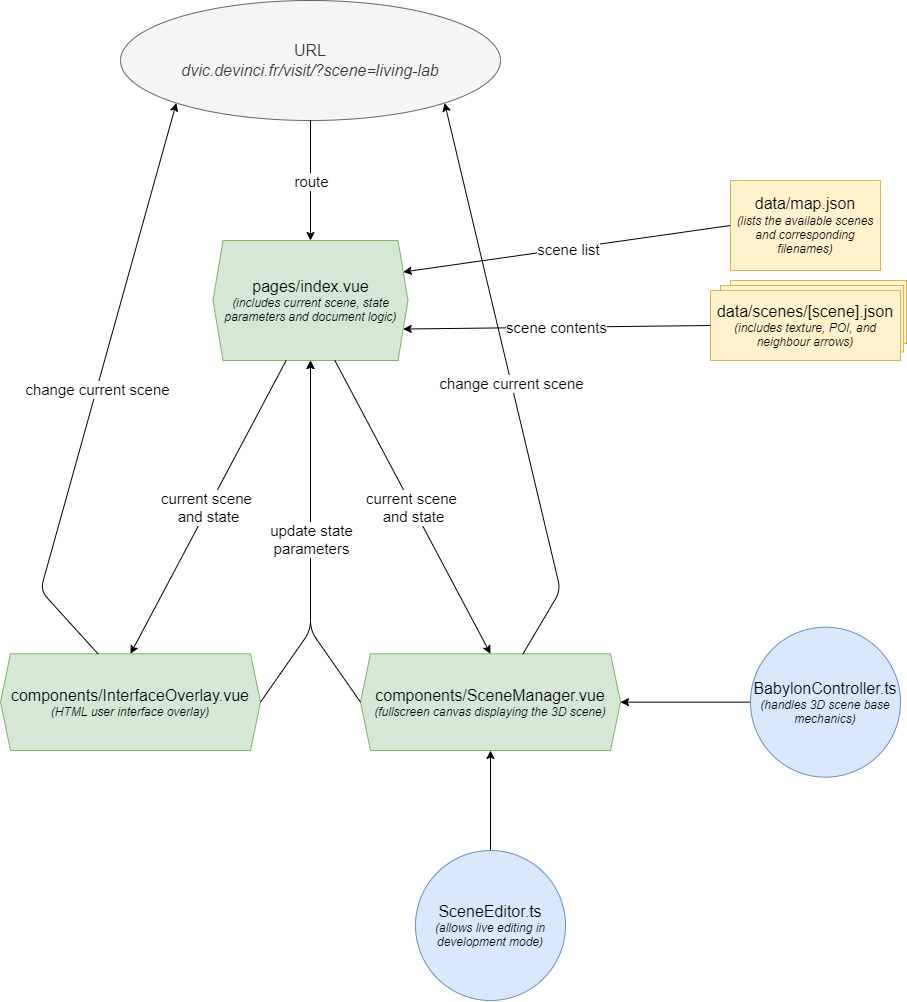

The diagram above was exported from draw.io. Its source (the exported page's mxGraphModel, read from the mxfile embedded in the PNG):
<mxGraphModel dx="2773" dy="1746" grid="1" gridSize="10" guides="1" tooltips="1" connect="1" arrows="1" fold="1" page="1" pageScale="1" pageWidth="1100" pageHeight="850" background="none" math="0" shadow="0">
  <root>
    <mxCell id="0" />
    <mxCell id="1" parent="0" />
    <mxCell id="ntMjqEo6sjFdVcLE3249-49" value="" style="rounded=0;whiteSpace=wrap;html=1;strokeColor=#d6b656;fillColor=#fff2cc;sketch=0;" parent="1" vertex="1">
      <mxGeometry x="130" y="-30" width="176" height="63" as="geometry" />
    </mxCell>
    <mxCell id="ntMjqEo6sjFdVcLE3249-48" value="" style="rounded=0;whiteSpace=wrap;html=1;strokeColor=#d6b656;fillColor=#fff2cc;sketch=0;" parent="1" vertex="1">
      <mxGeometry x="120" y="-25" width="183" height="66.5" as="geometry" />
    </mxCell>
    <mxCell id="ntMjqEo6sjFdVcLE3249-4" value="&lt;font style=&quot;font-size: 16px&quot;&gt;data/map.json&lt;/font&gt;&lt;br&gt;&lt;font size=&quot;1&quot;&gt;&lt;i style=&quot;font-size: 12px&quot;&gt;(lists the available scenes and corresponding filenames)&lt;/i&gt;&lt;/font&gt;" style="rounded=0;whiteSpace=wrap;html=1;strokeColor=#d6b656;fillColor=#fff2cc;" parent="1" vertex="1">
      <mxGeometry x="130" y="-130" width="150" height="90" as="geometry" />
    </mxCell>
    <mxCell id="ntMjqEo6sjFdVcLE3249-5" value="&lt;font style=&quot;font-size: 16px&quot;&gt;pages/index.vue&lt;/font&gt;&lt;br&gt;&lt;i&gt;&lt;font style=&quot;font-size: 12px&quot;&gt;(includes current scene, state parameters and document logic)&lt;/font&gt;&lt;/i&gt;" style="shape=hexagon;perimeter=hexagonPerimeter2;whiteSpace=wrap;html=1;fixedSize=1;rounded=0;strokeColor=#82b366;fillColor=#d5e8d4;size=10.000000000000455;" parent="1" vertex="1">
      <mxGeometry x="-387.5" y="-70" width="195" height="120" as="geometry" />
    </mxCell>
    <mxCell id="ntMjqEo6sjFdVcLE3249-6" value="&lt;font style=&quot;font-size: 16px&quot;&gt;components/InterfaceOverlay.vue&lt;/font&gt;&lt;br&gt;&lt;i&gt;&lt;font style=&quot;font-size: 12px&quot;&gt;(HTML user interface overlay)&lt;/font&gt;&lt;/i&gt;" style="shape=hexagon;perimeter=hexagonPerimeter2;whiteSpace=wrap;html=1;fixedSize=1;rounded=0;strokeColor=#82b366;fillColor=#d5e8d4;size=10.000000000000455;" parent="1" vertex="1">
      <mxGeometry x="-600" y="343.33" width="260" height="96.67" as="geometry" />
    </mxCell>
    <mxCell id="ntMjqEo6sjFdVcLE3249-7" value="&lt;font style=&quot;font-size: 16px&quot;&gt;components/SceneManager.vue&lt;/font&gt;&lt;br&gt;&lt;i&gt;&lt;font style=&quot;font-size: 12px&quot;&gt;(fullscreen canvas displaying the 3D scene)&lt;/font&gt;&lt;/i&gt;" style="shape=hexagon;perimeter=hexagonPerimeter2;whiteSpace=wrap;html=1;fixedSize=1;rounded=0;strokeColor=#82b366;fillColor=#d5e8d4;size=10.000000000000455;" parent="1" vertex="1">
      <mxGeometry x="-240" y="343.33" width="260" height="96.67" as="geometry" />
    </mxCell>
    <mxCell id="ntMjqEo6sjFdVcLE3249-10" value="&lt;span&gt;&lt;font style=&quot;font-size: 16px&quot;&gt;URL&lt;/font&gt;&lt;/span&gt;&lt;br&gt;&lt;i&gt;&lt;font style=&quot;font-size: 16px&quot;&gt;dvic.devinci.fr/visit/?scene=living-lab&lt;/font&gt;&lt;/i&gt;" style="ellipse;whiteSpace=wrap;html=1;rounded=0;strokeColor=#666666;fillColor=#f5f5f5;fontColor=#333333;" parent="1" vertex="1">
      <mxGeometry x="-480" y="-310" width="380" height="120" as="geometry" />
    </mxCell>
    <mxCell id="ntMjqEo6sjFdVcLE3249-15" value="" style="endArrow=classic;html=1;exitX=0.5;exitY=1;exitDx=0;exitDy=0;entryX=0.5;entryY=0;entryDx=0;entryDy=0;" parent="1" source="ntMjqEo6sjFdVcLE3249-10" target="ntMjqEo6sjFdVcLE3249-5" edge="1">
      <mxGeometry relative="1" as="geometry">
        <mxPoint x="-260" y="-150" as="sourcePoint" />
        <mxPoint x="-160" y="-150" as="targetPoint" />
      </mxGeometry>
    </mxCell>
    <mxCell id="ntMjqEo6sjFdVcLE3249-16" value="&lt;font style=&quot;font-size: 15px&quot;&gt;route&lt;/font&gt;" style="edgeLabel;resizable=0;html=1;align=center;verticalAlign=middle;" parent="ntMjqEo6sjFdVcLE3249-15" connectable="0" vertex="1">
      <mxGeometry relative="1" as="geometry" />
    </mxCell>
    <mxCell id="ntMjqEo6sjFdVcLE3249-21" value="&lt;font style=&quot;font-size: 16px&quot;&gt;data/scenes/[scene].json&lt;/font&gt;&lt;br&gt;&lt;i&gt;&lt;font style=&quot;font-size: 12px&quot;&gt;(includes texture, POI, and neighbour arrows)&lt;/font&gt;&lt;/i&gt;" style="rounded=0;whiteSpace=wrap;html=1;strokeColor=#d6b656;fillColor=#fff2cc;sketch=0;" parent="1" vertex="1">
      <mxGeometry x="110" y="-20" width="190" height="70" as="geometry" />
    </mxCell>
    <mxCell id="ntMjqEo6sjFdVcLE3249-23" value="" style="endArrow=classic;html=1;exitX=0;exitY=0.5;exitDx=0;exitDy=0;entryX=1;entryY=0.25;entryDx=0;entryDy=0;" parent="1" source="ntMjqEo6sjFdVcLE3249-4" target="ntMjqEo6sjFdVcLE3249-5" edge="1">
      <mxGeometry relative="1" as="geometry">
        <mxPoint x="-280" y="-200" as="sourcePoint" />
        <mxPoint x="-280" y="-50" as="targetPoint" />
      </mxGeometry>
    </mxCell>
    <mxCell id="ntMjqEo6sjFdVcLE3249-24" value="&lt;font style=&quot;font-size: 15px&quot;&gt;scene list&lt;/font&gt;" style="edgeLabel;resizable=0;html=1;align=center;verticalAlign=middle;" parent="ntMjqEo6sjFdVcLE3249-23" connectable="0" vertex="1">
      <mxGeometry relative="1" as="geometry" />
    </mxCell>
    <mxCell id="ntMjqEo6sjFdVcLE3249-25" value="" style="endArrow=classic;html=1;exitX=0;exitY=0.5;exitDx=0;exitDy=0;entryX=1;entryY=0.75;entryDx=0;entryDy=0;" parent="1" source="ntMjqEo6sjFdVcLE3249-21" target="ntMjqEo6sjFdVcLE3249-5" edge="1">
      <mxGeometry relative="1" as="geometry">
        <mxPoint x="-60" y="-50" as="sourcePoint" />
        <mxPoint x="-224.61538461538498" y="-28.46153846153834" as="targetPoint" />
      </mxGeometry>
    </mxCell>
    <mxCell id="ntMjqEo6sjFdVcLE3249-26" value="&lt;font style=&quot;font-size: 15px&quot;&gt;scene contents&lt;/font&gt;" style="edgeLabel;resizable=0;html=1;align=center;verticalAlign=middle;" parent="ntMjqEo6sjFdVcLE3249-25" connectable="0" vertex="1">
      <mxGeometry relative="1" as="geometry" />
    </mxCell>
    <mxCell id="ntMjqEo6sjFdVcLE3249-27" value="" style="endArrow=classic;html=1;exitX=0.625;exitY=1;exitDx=0;exitDy=0;entryX=0.5;entryY=0;entryDx=0;entryDy=0;" parent="1" source="ntMjqEo6sjFdVcLE3249-5" target="ntMjqEo6sjFdVcLE3249-7" edge="1">
      <mxGeometry relative="1" as="geometry">
        <mxPoint x="-132.69" y="106.54" as="sourcePoint" />
        <mxPoint x="-297.30538461538475" y="90.00153846153857" as="targetPoint" />
      </mxGeometry>
    </mxCell>
    <mxCell id="ntMjqEo6sjFdVcLE3249-28" value="&lt;font style=&quot;font-size: 15px&quot;&gt;current scene &lt;br&gt;and state&lt;/font&gt;" style="edgeLabel;resizable=0;html=1;align=center;verticalAlign=middle;" parent="ntMjqEo6sjFdVcLE3249-27" connectable="0" vertex="1">
      <mxGeometry relative="1" as="geometry" />
    </mxCell>
    <mxCell id="ntMjqEo6sjFdVcLE3249-29" value="" style="endArrow=classic;html=1;exitX=0.375;exitY=1;exitDx=0;exitDy=0;entryX=0.5;entryY=0;entryDx=0;entryDy=0;" parent="1" source="ntMjqEo6sjFdVcLE3249-5" target="ntMjqEo6sjFdVcLE3249-6" edge="1">
      <mxGeometry relative="1" as="geometry">
        <mxPoint x="-50" y="35" as="sourcePoint" />
        <mxPoint x="-214.61538461538476" y="18.461538461538566" as="targetPoint" />
      </mxGeometry>
    </mxCell>
    <mxCell id="ntMjqEo6sjFdVcLE3249-30" value="&lt;font style=&quot;font-size: 15px&quot;&gt;current scene &lt;br&gt;and state&lt;/font&gt;" style="edgeLabel;resizable=0;html=1;align=center;verticalAlign=middle;" parent="ntMjqEo6sjFdVcLE3249-29" connectable="0" vertex="1">
      <mxGeometry relative="1" as="geometry" />
    </mxCell>
    <mxCell id="ntMjqEo6sjFdVcLE3249-33" style="edgeStyle=orthogonalEdgeStyle;rounded=0;orthogonalLoop=1;jettySize=auto;html=1;entryX=1;entryY=0.5;entryDx=0;entryDy=0;" parent="1" source="ntMjqEo6sjFdVcLE3249-32" target="ntMjqEo6sjFdVcLE3249-7" edge="1">
      <mxGeometry relative="1" as="geometry" />
    </mxCell>
    <mxCell id="ntMjqEo6sjFdVcLE3249-32" value="&lt;font style=&quot;font-size: 16px&quot;&gt;BabylonController.ts&lt;/font&gt;&lt;br&gt;&lt;font size=&quot;1&quot;&gt;&lt;i style=&quot;font-size: 12px&quot;&gt;(handles 3D scene base mechanics)&lt;/i&gt;&lt;/font&gt;" style="ellipse;whiteSpace=wrap;html=1;aspect=fixed;rounded=0;strokeColor=#6c8ebf;fillColor=#dae8fc;" parent="1" vertex="1">
      <mxGeometry x="150" y="316.66" width="150" height="150" as="geometry" />
    </mxCell>
    <mxCell id="ntMjqEo6sjFdVcLE3249-34" value="" style="endArrow=classic;html=1;exitX=1;exitY=0.5;exitDx=0;exitDy=0;entryX=0.5;entryY=1;entryDx=0;entryDy=0;" parent="1" source="ntMjqEo6sjFdVcLE3249-6" target="ntMjqEo6sjFdVcLE3249-5" edge="1">
      <mxGeometry relative="1" as="geometry">
        <mxPoint x="-295" y="30" as="sourcePoint" />
        <mxPoint x="-290" y="60" as="targetPoint" />
        <Array as="points">
          <mxPoint x="-290" y="320" />
        </Array>
      </mxGeometry>
    </mxCell>
    <mxCell id="ntMjqEo6sjFdVcLE3249-37" value="" style="endArrow=classic;html=1;entryX=0;entryY=1;entryDx=0;entryDy=0;exitX=0.375;exitY=0;exitDx=0;exitDy=0;" parent="1" source="ntMjqEo6sjFdVcLE3249-6" target="ntMjqEo6sjFdVcLE3249-10" edge="1">
      <mxGeometry relative="1" as="geometry">
        <mxPoint x="-588" y="340" as="sourcePoint" />
        <mxPoint x="-425" y="-0.9800000000000537" as="targetPoint" />
        <Array as="points">
          <mxPoint x="-560" y="280" />
        </Array>
      </mxGeometry>
    </mxCell>
    <mxCell id="ntMjqEo6sjFdVcLE3249-38" value="&lt;font style=&quot;font-size: 15px&quot;&gt;change current scene&lt;/font&gt;" style="edgeLabel;resizable=0;html=1;align=center;verticalAlign=middle;" parent="ntMjqEo6sjFdVcLE3249-37" connectable="0" vertex="1">
      <mxGeometry relative="1" as="geometry" />
    </mxCell>
    <mxCell id="ntMjqEo6sjFdVcLE3249-39" value="" style="endArrow=classic;html=1;exitX=0.625;exitY=0;exitDx=0;exitDy=0;entryX=1;entryY=1;entryDx=0;entryDy=0;" parent="1" source="ntMjqEo6sjFdVcLE3249-7" target="ntMjqEo6sjFdVcLE3249-10" edge="1">
      <mxGeometry relative="1" as="geometry">
        <mxPoint x="-490" y="330" as="sourcePoint" />
        <mxPoint x="-375.45941546018366" y="-211.7157287525381" as="targetPoint" />
        <Array as="points">
          <mxPoint x="-40" y="280" />
        </Array>
      </mxGeometry>
    </mxCell>
    <mxCell id="ntMjqEo6sjFdVcLE3249-40" value="&lt;font style=&quot;font-size: 15px&quot;&gt;change current scene&lt;/font&gt;" style="edgeLabel;resizable=0;html=1;align=center;verticalAlign=middle;" parent="ntMjqEo6sjFdVcLE3249-39" connectable="0" vertex="1">
      <mxGeometry relative="1" as="geometry" />
    </mxCell>
    <mxCell id="ntMjqEo6sjFdVcLE3249-45" value="" style="endArrow=classic;html=1;exitX=0;exitY=0.5;exitDx=0;exitDy=0;" parent="1" source="ntMjqEo6sjFdVcLE3249-7" edge="1">
      <mxGeometry relative="1" as="geometry">
        <mxPoint x="-370" y="330" as="sourcePoint" />
        <mxPoint x="-290" y="50" as="targetPoint" />
        <Array as="points">
          <mxPoint x="-290" y="320" />
        </Array>
      </mxGeometry>
    </mxCell>
    <mxCell id="ntMjqEo6sjFdVcLE3249-46" value="&lt;font style=&quot;font-size: 15px&quot;&gt;update state&lt;br&gt;parameters&lt;/font&gt;" style="edgeLabel;resizable=0;html=1;align=center;verticalAlign=middle;" parent="ntMjqEo6sjFdVcLE3249-45" connectable="0" vertex="1">
      <mxGeometry relative="1" as="geometry" />
    </mxCell>
    <mxCell id="6tuDdVzR3tH322Ez4bu8-5" style="edgeStyle=orthogonalEdgeStyle;rounded=0;orthogonalLoop=1;jettySize=auto;html=1;entryX=0.5;entryY=1;entryDx=0;entryDy=0;" edge="1" parent="1" source="6tuDdVzR3tH322Ez4bu8-3" target="ntMjqEo6sjFdVcLE3249-7">
      <mxGeometry relative="1" as="geometry" />
    </mxCell>
    <mxCell id="6tuDdVzR3tH322Ez4bu8-3" value="&lt;font style=&quot;font-size: 16px&quot;&gt;SceneEditor.ts&lt;/font&gt;&lt;br&gt;&lt;font size=&quot;1&quot;&gt;&lt;i style=&quot;font-size: 12px&quot;&gt;(allows live editing in development mode)&lt;/i&gt;&lt;/font&gt;" style="ellipse;whiteSpace=wrap;html=1;aspect=fixed;rounded=0;strokeColor=#6c8ebf;fillColor=#dae8fc;" vertex="1" parent="1">
      <mxGeometry x="-185" y="540" width="150" height="150" as="geometry" />
    </mxCell>
  </root>
</mxGraphModel>